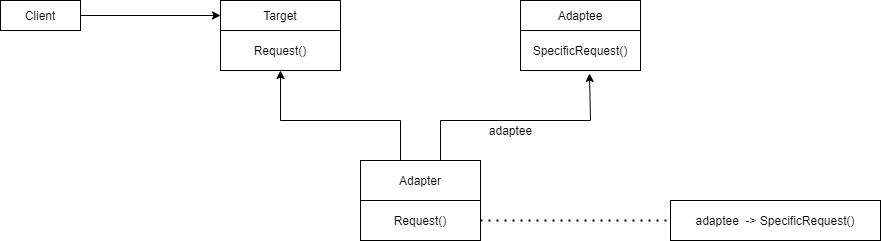

The diagram above was exported from draw.io. Its source (the exported page's mxGraphModel, read from the mxfile embedded in the PNG):
<mxGraphModel dx="966" dy="687" grid="1" gridSize="10" guides="1" tooltips="1" connect="1" arrows="1" fold="1" page="1" pageScale="1" pageWidth="1169" pageHeight="827" math="0" shadow="0">
  <root>
    <mxCell id="0" />
    <mxCell id="1" parent="0" />
    <mxCell id="5kdXjn0EOVjARHDLkB-g-1" value="Client" style="rounded=0;whiteSpace=wrap;html=1;" vertex="1" parent="1">
      <mxGeometry x="80" y="100" width="80" height="30" as="geometry" />
    </mxCell>
    <mxCell id="5kdXjn0EOVjARHDLkB-g-2" value="Target" style="rounded=0;whiteSpace=wrap;html=1;" vertex="1" parent="1">
      <mxGeometry x="300" y="100" width="120" height="30" as="geometry" />
    </mxCell>
    <mxCell id="5kdXjn0EOVjARHDLkB-g-3" value="Request()" style="rounded=0;whiteSpace=wrap;html=1;" vertex="1" parent="1">
      <mxGeometry x="300" y="130" width="120" height="40" as="geometry" />
    </mxCell>
    <mxCell id="5kdXjn0EOVjARHDLkB-g-4" value="Adaptee" style="rounded=0;whiteSpace=wrap;html=1;" vertex="1" parent="1">
      <mxGeometry x="600" y="100" width="120" height="30" as="geometry" />
    </mxCell>
    <mxCell id="5kdXjn0EOVjARHDLkB-g-5" value="SpecificRequest()" style="rounded=0;whiteSpace=wrap;html=1;" vertex="1" parent="1">
      <mxGeometry x="600" y="130" width="120" height="40" as="geometry" />
    </mxCell>
    <mxCell id="5kdXjn0EOVjARHDLkB-g-10" style="edgeStyle=orthogonalEdgeStyle;rounded=0;orthogonalLoop=1;jettySize=auto;html=1;entryX=0.5;entryY=1;entryDx=0;entryDy=0;" edge="1" parent="1" source="5kdXjn0EOVjARHDLkB-g-6" target="5kdXjn0EOVjARHDLkB-g-3">
      <mxGeometry relative="1" as="geometry">
        <Array as="points">
          <mxPoint x="480" y="220" />
          <mxPoint x="360" y="220" />
        </Array>
      </mxGeometry>
    </mxCell>
    <mxCell id="5kdXjn0EOVjARHDLkB-g-11" style="edgeStyle=orthogonalEdgeStyle;rounded=0;orthogonalLoop=1;jettySize=auto;html=1;entryX=0.575;entryY=1.075;entryDx=0;entryDy=0;entryPerimeter=0;" edge="1" parent="1" source="5kdXjn0EOVjARHDLkB-g-6" target="5kdXjn0EOVjARHDLkB-g-5">
      <mxGeometry relative="1" as="geometry">
        <mxPoint x="670" y="180" as="targetPoint" />
        <Array as="points">
          <mxPoint x="520" y="220" />
          <mxPoint x="670" y="220" />
        </Array>
      </mxGeometry>
    </mxCell>
    <mxCell id="5kdXjn0EOVjARHDLkB-g-6" value="Adapter" style="rounded=0;whiteSpace=wrap;html=1;" vertex="1" parent="1">
      <mxGeometry x="440" y="260" width="120" height="40" as="geometry" />
    </mxCell>
    <mxCell id="5kdXjn0EOVjARHDLkB-g-7" value="Request()" style="rounded=0;whiteSpace=wrap;html=1;" vertex="1" parent="1">
      <mxGeometry x="440" y="300" width="120" height="40" as="geometry" />
    </mxCell>
    <mxCell id="5kdXjn0EOVjARHDLkB-g-8" value="adaptee&amp;nbsp; -&amp;gt; SpecificRequest()" style="rounded=0;whiteSpace=wrap;html=1;" vertex="1" parent="1">
      <mxGeometry x="750" y="300" width="210" height="40" as="geometry" />
    </mxCell>
    <mxCell id="5kdXjn0EOVjARHDLkB-g-9" value="" style="endArrow=classic;html=1;rounded=0;exitX=1;exitY=0.5;exitDx=0;exitDy=0;entryX=0;entryY=0.5;entryDx=0;entryDy=0;" edge="1" parent="1" source="5kdXjn0EOVjARHDLkB-g-1" target="5kdXjn0EOVjARHDLkB-g-2">
      <mxGeometry width="50" height="50" relative="1" as="geometry">
        <mxPoint x="470" y="380" as="sourcePoint" />
        <mxPoint x="520" y="330" as="targetPoint" />
      </mxGeometry>
    </mxCell>
    <mxCell id="5kdXjn0EOVjARHDLkB-g-12" value="adaptee" style="text;html=1;align=center;verticalAlign=middle;resizable=0;points=[];autosize=1;strokeColor=none;fillColor=none;" vertex="1" parent="1">
      <mxGeometry x="560" y="220" width="60" height="20" as="geometry" />
    </mxCell>
    <mxCell id="5kdXjn0EOVjARHDLkB-g-14" value="" style="endArrow=none;dashed=1;html=1;dashPattern=1 3;strokeWidth=2;rounded=0;entryX=0;entryY=0.5;entryDx=0;entryDy=0;exitX=1;exitY=0.5;exitDx=0;exitDy=0;" edge="1" parent="1" source="5kdXjn0EOVjARHDLkB-g-7" target="5kdXjn0EOVjARHDLkB-g-8">
      <mxGeometry width="50" height="50" relative="1" as="geometry">
        <mxPoint x="470" y="380" as="sourcePoint" />
        <mxPoint x="520" y="330" as="targetPoint" />
        <Array as="points" />
      </mxGeometry>
    </mxCell>
  </root>
</mxGraphModel>